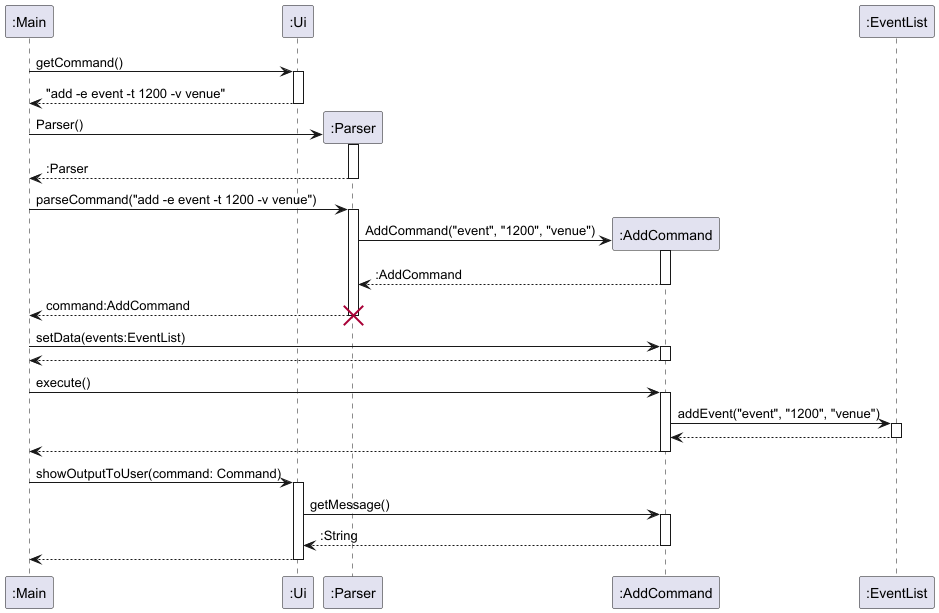

The diagram above was rendered by PlantUML. Its source (embedded in the PNG):
@startuml
'https://plantuml.com/sequence-diagram

Participant ":Main" as main
Participant ":Ui" as ui
Participant ":Parser" as parser
Participant ":AddCommand" as command
Participant ":EventList" as eventList

main -> ui : getCommand()
activate ui
ui --> main : "add -e event -t 1200 -v venue"
deactivate ui

create parser
main -> parser : Parser()
activate parser
parser --> main : :Parser
deactivate parser

main -> parser : parseCommand("add -e event -t 1200 -v venue")
activate parser

create command
parser -> command : AddCommand("event", "1200", "venue")
activate command
command --> parser : :AddCommand
deactivate command

parser --> main : command:AddCommand
deactivate parser
destroy parser

main -> command : setData(events:EventList)
activate command
command --> main
deactivate command

main -> command : execute()
activate command

command -> eventList : addEvent("event", "1200", "venue")
activate eventList
eventList --> command
deactivate eventList

command --> main
deactivate command

main -> ui : showOutputToUser(command: Command)
activate ui

ui -> command : getMessage()
activate command

command --> ui : :String
deactivate command

ui --> main
deactivate ui

@enduml